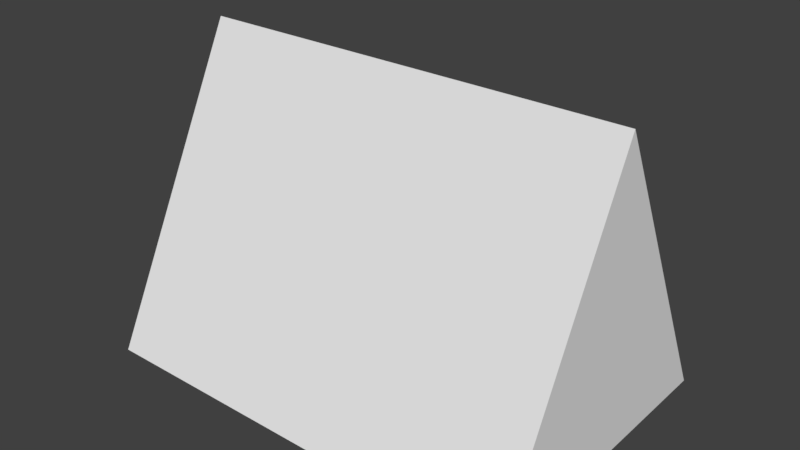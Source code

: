 # Source: zelt.blend  (saved by Blender 2.78.0; exported with 4.5.12 LTS)
import bpy
from mathutils import Matrix  # noqa: F401  (used for matrix-valued properties, if any)

bpy.ops.wm.read_factory_settings(use_empty=True)
scene = bpy.context.scene
scene.name = 'Scene'

# ---- collections
col_collection_1 = bpy.data.collections.new('Collection 1'); scene.collection.children.link(col_collection_1)

# ---- materials (node trees are filled in below, after node groups)
mat_material = bpy.data.materials.new('Material')
mat_material.alpha_threshold = 0.0
mat_material.roughness = 0.5
mat_material.line_color = (0.0, 0.0, 0.0, 1.0)

# ---- material node trees

# ---- world
world_world = bpy.data.worlds.new('World'); scene.world = world_world
world_world.color = (0.05088, 0.05088, 0.05088)
world_world.use_sun_shadow = False
world_world.sun_shadow_jitter_overblur = 0.0
world_world.cycles.sampling_method = 'MANUAL'

# ---- meshes
me_cube_001 = bpy.data.meshes.new('Cube.001')
me_cube_001.from_pydata([(-1.0, -1.0, -1.0), (-1.0, -1.0, 1.0), (-1.0, 1.0, -1.0), (-1.0, 1.0, 1.0), (1.0, -1.0, -1.0), (1.0, -1.0, 1.0), (1.0, 1.0, -1.0), (1.0, 1.0, 1.0)], [], [(0, 1, 3, 2), (2, 3, 7, 6), (6, 7, 5, 4), (4, 5, 1, 0), (2, 6, 4, 0), (7, 3, 1, 5)])
me_cube_001.use_remesh_preserve_volume = False
me_cube_001.use_remesh_preserve_attributes = False
me_cube_001.use_mirror_vertex_groups = False
me_cube_001.update()
me_cube = bpy.data.meshes.new('Cube')
me_cube.from_pydata([(1.0, 1.0, -1.0), (1.0, -1.0, -1.0), (-1.0, -1.0, -1.0), (-1.0, 1.0, -1.0), (1.0, -1.788e-07, 1.0), (1.0, -1.192e-07, 1.0), (-1.0, -1.788e-07, 1.0), (-1.0, -2.384e-07, 1.0), (-1.0, -0.7524, -0.7524), (-1.0, 0.7524, -0.7524), (-1.0, -1.272e-07, 0.7524), (-1.0, -1.72e-07, 0.7524), (0.8003, -0.7524, -0.7524), (0.8003, 0.7524, -0.7524), (0.8003, -1.979e-06, 0.7524), (0.8003, -2.023e-06, 0.7524)], [], [(0, 1, 2, 3), (4, 7, 6, 5), (0, 4, 5, 1), (1, 5, 6, 2), (6, 7, 11, 10), (4, 0, 3, 7), (11, 9, 13, 15), (7, 3, 9, 11), (3, 2, 8, 9), (2, 6, 10, 8), (12, 14, 15, 13), (9, 8, 12, 13), (10, 11, 15, 14), (8, 10, 14, 12)])
me_cube.materials.append(mat_material)
me_cube.use_remesh_preserve_volume = False
me_cube.use_remesh_preserve_attributes = False
me_cube.use_mirror_vertex_groups = False
me_cube.update()

# ---- objects
ob_cube_001 = bpy.data.objects.new('Cube.001', me_cube_001)
ob_cube = bpy.data.objects.new('Cube', me_cube)

# ---- transforms, parenting, visibility, modifiers, constraints
ob_cube_001.location = (-2.723, 0.0, 0.0)
ob_cube_001.scale = (0.1067, 0.1067, 1.642)
ob_cube_001.lineart.crease_threshold = 0.0
ob_cube.location = (0.2479, 0.0, 0.0)
ob_cube.scale = (3.08, 2.094, 2.094)
ob_cube.lock_rotations_4d = False
ob_cube.empty_display_type = 'ARROWS'
ob_cube.lineart.crease_threshold = 0.0

# ---- collection membership
col_collection_1.objects.link(ob_cube_001)
col_collection_1.objects.link(ob_cube)

# ---- scene / render settings (as saved in the file)
scene.frame_start = 1; scene.frame_end = 250; scene.frame_set(1)
scene.render.engine = 'CYCLES'
scene.render.resolution_percentage = 50
scene.render.dither_intensity = 0.0
scene.cycles.use_denoising = False
scene.cycles.samples = 128
scene.cycles.sampling_pattern = 'TABULATED_SOBOL'
scene.cycles.light_sampling_threshold = 0.0
scene.cycles.use_adaptive_sampling = False
scene.cycles.use_light_tree = False
scene.cycles.blur_glossy = 0.0
scene.cycles.sample_clamp_indirect = 0.0
scene.view_settings.view_transform = 'Standard'
bpy.context.view_layer.update()

# ---- added for rendering (the .blend has no active camera and no usable light): camera, sun
cam_auto = bpy.data.cameras.new('AutoCamera')
cam_auto.lens = 50.0
cam_auto.sensor_width = 36.0
cam_auto.clip_end = 1000.0
ob_auto_camera = bpy.data.objects.new('AutoCamera', cam_auto)
scene.collection.objects.link(ob_auto_camera)
ob_auto_camera.location = (8.15389, -9.48717, 6.32478)
ob_auto_camera.rotation_euler = (1.09748, -7.21219e-08, 0.694738)
scene.camera = ob_auto_camera
light_auto_sun = bpy.data.lights.new('AutoSun', 'SUN')
light_auto_sun.energy = 3.0
light_auto_sun.angle = 0.0523599
ob_auto_sun = bpy.data.objects.new('AutoSun', light_auto_sun)
scene.collection.objects.link(ob_auto_sun)
ob_auto_sun.rotation_euler = (0.872665, 0.174533, 0.523599)
bpy.context.view_layer.update()
